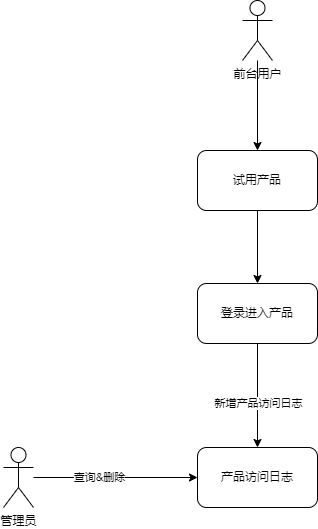

The diagram above was exported from draw.io. Its source (the exported page's mxGraphModel, read from the mxfile embedded in the PNG):
<mxGraphModel dx="1422" dy="865" grid="1" gridSize="10" guides="1" tooltips="1" connect="1" arrows="1" fold="1" page="1" pageScale="1" pageWidth="827" pageHeight="1169" math="0" shadow="0">
  <root>
    <mxCell id="0" />
    <mxCell id="1" parent="0" />
    <mxCell id="x7KmFDLp827BKpHRszSu-3" style="edgeStyle=orthogonalEdgeStyle;rounded=0;orthogonalLoop=1;jettySize=auto;html=1;" edge="1" parent="1" source="x7KmFDLp827BKpHRszSu-1" target="x7KmFDLp827BKpHRszSu-2">
      <mxGeometry relative="1" as="geometry" />
    </mxCell>
    <mxCell id="x7KmFDLp827BKpHRszSu-4" value="查询&amp;amp;删除" style="edgeLabel;html=1;align=center;verticalAlign=middle;resizable=0;points=[];" vertex="1" connectable="0" parent="x7KmFDLp827BKpHRszSu-3">
      <mxGeometry x="-0.2073" y="1" relative="1" as="geometry">
        <mxPoint as="offset" />
      </mxGeometry>
    </mxCell>
    <mxCell id="x7KmFDLp827BKpHRszSu-1" value="管理员" style="shape=umlActor;verticalLabelPosition=bottom;verticalAlign=top;html=1;outlineConnect=0;" vertex="1" parent="1">
      <mxGeometry x="100" y="485" width="30" height="60" as="geometry" />
    </mxCell>
    <mxCell id="x7KmFDLp827BKpHRszSu-2" value="产品访问日志" style="rounded=1;whiteSpace=wrap;html=1;" vertex="1" parent="1">
      <mxGeometry x="294" y="485" width="120" height="60" as="geometry" />
    </mxCell>
    <mxCell id="x7KmFDLp827BKpHRszSu-9" style="edgeStyle=orthogonalEdgeStyle;rounded=0;orthogonalLoop=1;jettySize=auto;html=1;" edge="1" parent="1" source="x7KmFDLp827BKpHRszSu-5" target="x7KmFDLp827BKpHRszSu-8">
      <mxGeometry relative="1" as="geometry" />
    </mxCell>
    <mxCell id="x7KmFDLp827BKpHRszSu-5" value="试用产品" style="rounded=1;whiteSpace=wrap;html=1;" vertex="1" parent="1">
      <mxGeometry x="294" y="188" width="120" height="60" as="geometry" />
    </mxCell>
    <mxCell id="x7KmFDLp827BKpHRszSu-7" style="edgeStyle=orthogonalEdgeStyle;rounded=0;orthogonalLoop=1;jettySize=auto;html=1;" edge="1" parent="1" source="x7KmFDLp827BKpHRszSu-6" target="x7KmFDLp827BKpHRszSu-5">
      <mxGeometry relative="1" as="geometry" />
    </mxCell>
    <mxCell id="x7KmFDLp827BKpHRszSu-6" value="前台用户" style="shape=umlActor;verticalLabelPosition=bottom;verticalAlign=top;html=1;outlineConnect=0;" vertex="1" parent="1">
      <mxGeometry x="339" y="38" width="30" height="60" as="geometry" />
    </mxCell>
    <mxCell id="x7KmFDLp827BKpHRszSu-10" style="edgeStyle=orthogonalEdgeStyle;rounded=0;orthogonalLoop=1;jettySize=auto;html=1;" edge="1" parent="1" source="x7KmFDLp827BKpHRszSu-8" target="x7KmFDLp827BKpHRszSu-2">
      <mxGeometry relative="1" as="geometry" />
    </mxCell>
    <mxCell id="x7KmFDLp827BKpHRszSu-11" value="新增产品访问日志" style="edgeLabel;html=1;align=center;verticalAlign=middle;resizable=0;points=[];" vertex="1" connectable="0" parent="x7KmFDLp827BKpHRszSu-10">
      <mxGeometry x="0.1429" relative="1" as="geometry">
        <mxPoint as="offset" />
      </mxGeometry>
    </mxCell>
    <mxCell id="x7KmFDLp827BKpHRszSu-8" value="登录进入产品" style="rounded=1;whiteSpace=wrap;html=1;" vertex="1" parent="1">
      <mxGeometry x="294" y="321" width="120" height="60" as="geometry" />
    </mxCell>
  </root>
</mxGraphModel>